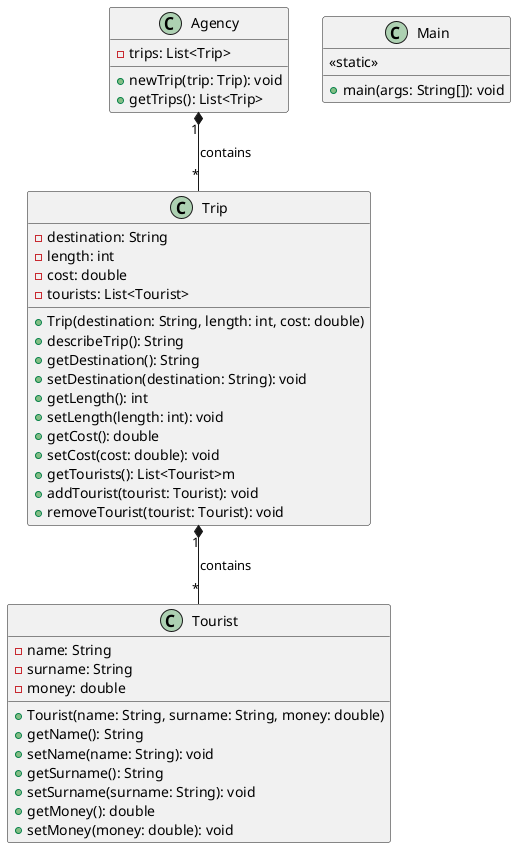

The diagram above was rendered by PlantUML. Its source (embedded in the PNG):
@startuml
class Agency {
    - trips: List<Trip>
    + newTrip(trip: Trip): void
    + getTrips(): List<Trip>
}

class Main {
    <<static>>
    + main(args: String[]): void
}

class Tourist {
    - name: String
    - surname: String
    - money: double
    + Tourist(name: String, surname: String, money: double)
    + getName(): String
    + setName(name: String): void
    + getSurname(): String
    + setSurname(surname: String): void
    + getMoney(): double
    + setMoney(money: double): void
}

class Trip {
    - destination: String
    - length: int
    - cost: double
    - tourists: List<Tourist>
    + Trip(destination: String, length: int, cost: double)
    + describeTrip(): String
    + getDestination(): String
    + setDestination(destination: String): void
    + getLength(): int
    + setLength(length: int): void
    + getCost(): double
    + setCost(cost: double): void
    + getTourists(): List<Tourist>m
    + addTourist(tourist: Tourist): void
    + removeTourist(tourist: Tourist): void
}

Agency "1" *-- "*" Trip : contains
Trip "1" *-- "*" Tourist : contains
@enduml